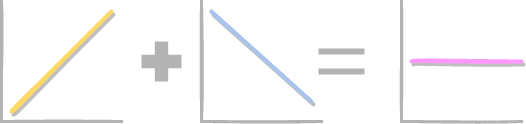

The diagram above was exported from draw.io. Its source (the exported page's mxGraphModel, read from the mxfile embedded in the PNG):
<mxGraphModel dx="209" dy="344" grid="0" gridSize="10" guides="1" tooltips="1" connect="1" arrows="1" fold="1" page="1" pageScale="1" pageWidth="850" pageHeight="1100" math="0" shadow="0">
  <root>
    <mxCell id="0" />
    <mxCell id="1" parent="0" />
    <mxCell id="HHatin_aC7v7yG3jfjmY-2" value="" style="shape=partialRectangle;whiteSpace=wrap;html=1;top=0;left=0;fillColor=none;rotation=90;sketch=1;strokeWidth=3;connectable=0;shadow=0;strokeColor=#B3B3B3;" parent="1" vertex="1">
      <mxGeometry x="80" y="240" width="120" height="120" as="geometry" />
    </mxCell>
    <mxCell id="HHatin_aC7v7yG3jfjmY-3" value="" style="endArrow=none;html=1;sketch=1;fillColor=#f8cecc;strokeColor=#FFD966;strokeWidth=4;startFill=1;deletable=1;curved=1;shadow=1;" parent="1" edge="1">
      <mxGeometry width="50" height="50" relative="1" as="geometry">
        <mxPoint x="90" y="350" as="sourcePoint" />
        <mxPoint x="190" y="250" as="targetPoint" />
      </mxGeometry>
    </mxCell>
    <mxCell id="HHatin_aC7v7yG3jfjmY-5" value="" style="shape=partialRectangle;whiteSpace=wrap;html=1;top=0;left=0;fillColor=none;rotation=90;sketch=1;strokeWidth=3;connectable=0;shadow=0;strokeColor=#B3B3B3;" parent="1" vertex="1">
      <mxGeometry x="280" y="240" width="120" height="120" as="geometry" />
    </mxCell>
    <mxCell id="HHatin_aC7v7yG3jfjmY-6" value="" style="endArrow=none;html=1;sketch=1;fillColor=#f8cecc;strokeColor=#A9C4EB;strokeWidth=4;startFill=1;deletable=1;curved=1;shadow=1;" parent="1" edge="1">
      <mxGeometry width="50" height="50" relative="1" as="geometry">
        <mxPoint x="290" y="250" as="sourcePoint" />
        <mxPoint x="390" y="340" as="targetPoint" />
      </mxGeometry>
    </mxCell>
    <mxCell id="HHatin_aC7v7yG3jfjmY-9" value="" style="shape=partialRectangle;whiteSpace=wrap;html=1;top=0;left=0;fillColor=none;rotation=90;sketch=1;strokeWidth=3;connectable=0;shadow=0;strokeColor=#B3B3B3;" parent="1" vertex="1">
      <mxGeometry x="480" y="240" width="120" height="120" as="geometry" />
    </mxCell>
    <mxCell id="HHatin_aC7v7yG3jfjmY-10" value="" style="endArrow=none;html=1;sketch=1;fillColor=#f8cecc;strokeColor=#FF99FF;strokeWidth=4;startFill=1;deletable=1;curved=1;shadow=1;" parent="1" edge="1">
      <mxGeometry width="50" height="50" relative="1" as="geometry">
        <mxPoint x="490" y="300" as="sourcePoint" />
        <mxPoint x="600" y="300" as="targetPoint" />
      </mxGeometry>
    </mxCell>
    <mxCell id="oYZsAXlxJQXoiT8Pfedk-1" value="" style="shape=partialRectangle;whiteSpace=wrap;html=1;left=0;right=0;fillColor=none;strokeWidth=6;strokeColor=#B3B3B3;" vertex="1" parent="1">
      <mxGeometry x="400" y="290" width="40" height="20" as="geometry" />
    </mxCell>
    <mxCell id="oYZsAXlxJQXoiT8Pfedk-5" value="" style="group;strokeColor=none;fillColor=none;shadow=0;sketch=1;" vertex="1" connectable="0" parent="1">
      <mxGeometry x="220" y="280" width="40" height="40" as="geometry" />
    </mxCell>
    <mxCell id="oYZsAXlxJQXoiT8Pfedk-3" value="" style="verticalLabelPosition=bottom;verticalAlign=top;html=1;shape=mxgraph.basic.rect;fillColor2=none;strokeWidth=1;size=20;indent=5;fillColor=#B3B3B3;strokeColor=none;sketch=0;" vertex="1" parent="oYZsAXlxJQXoiT8Pfedk-5">
      <mxGeometry y="13.333333333333332" width="40" height="13.333333333333332" as="geometry" />
    </mxCell>
    <mxCell id="oYZsAXlxJQXoiT8Pfedk-4" value="" style="verticalLabelPosition=bottom;verticalAlign=top;html=1;shape=mxgraph.basic.rect;fillColor2=none;strokeWidth=1;size=20;indent=5;fillColor=#B3B3B3;strokeColor=none;sketch=0;" vertex="1" parent="oYZsAXlxJQXoiT8Pfedk-5">
      <mxGeometry x="13.333333333333332" width="13.333333333333332" height="40" as="geometry" />
    </mxCell>
  </root>
</mxGraphModel>